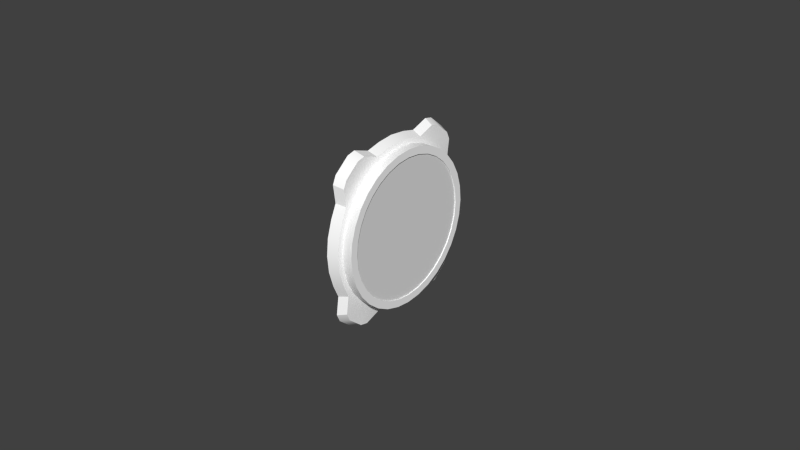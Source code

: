 # Source: turn.blend  (saved by Blender 2.67.0; exported with 4.5.12 LTS)
import bpy
from mathutils import Matrix  # noqa: F401  (used for matrix-valued properties, if any)

bpy.ops.wm.read_factory_settings(use_empty=True)
scene = bpy.context.scene
scene.name = 'Scene'

# ---- collections
col_collection_1 = bpy.data.collections.new('Collection 1'); scene.collection.children.link(col_collection_1)
col_collection_2 = bpy.data.collections.new('Collection 2'); scene.collection.children.link(col_collection_2)

# ---- materials (node trees are filled in below, after node groups)
mat_defaultwhite = bpy.data.materials.new('DefaultWhite')
mat_defaultwhite.alpha_threshold = 0.0
mat_defaultwhite.use_transparent_shadow = False
mat_defaultwhite.diffuse_color = (1.0, 1.0, 1.0, 1.0)
mat_defaultwhite.specular_color = (0.5, 0.5, 0.5)
mat_defaultwhite.roughness = 0.5
mat_defaultwhite.line_color = (0.0, 0.0, 0.0, 1.0)
mat_transparent = bpy.data.materials.new('Transparent')
mat_transparent.alpha_threshold = 0.0
mat_transparent.use_transparent_shadow = False
mat_transparent.roughness = 0.5
mat_transparent.line_color = (0.0, 0.0, 0.0, 0.15)

# ---- node groups
ng_auto_smooth = bpy.data.node_groups.new('Auto Smooth', 'GeometryNodeTree')
_s = ng_auto_smooth.interface.new_socket(name='Geometry', in_out='OUTPUT', socket_type='NodeSocketGeometry')
_s = ng_auto_smooth.interface.new_socket(name='Geometry', in_out='INPUT', socket_type='NodeSocketGeometry')
_s = ng_auto_smooth.interface.new_socket(name='Angle', in_out='INPUT', socket_type='NodeSocketFloat')
_s.subtype = 'ANGLE'
_s.min_value = 0.0
_s.max_value = 3.142
ng_auto_smooth.is_modifier = True
_N = ng_auto_smooth.nodes; _L = ng_auto_smooth.links
n0 = _N.new('NodeGroupOutput'); n0.name = 'Group Output'; n0.location = (480, -100)
n1 = _N.new('NodeGroupInput'); n1.name = 'Group Input'; n1.location = (-420, -300)
n2 = _N.new('NodeGroupInput'); n2.name = 'Group Input.001'; n2.location = (-60, -100)
n3 = _N.new('GeometryNodeSetShadeSmooth'); n3.name = 'Set Shade Smooth'; n3.location = (120, -100)
n3.domain = 'EDGE'
n4 = _N.new('GeometryNodeSetShadeSmooth'); n4.name = 'Set Shade Smooth.001'; n4.location = (300, -100)
n5 = _N.new('GeometryNodeInputMeshEdgeAngle'); n5.name = 'Edge Angle'; n5.location = (-420, -220)
n6 = _N.new('GeometryNodeInputEdgeSmooth'); n6.name = 'Is Edge Smooth'; n6.location = (-60, -160)
n7 = _N.new('GeometryNodeInputShadeSmooth'); n7.name = 'Is Face Smooth'; n7.location = (-240, -340)
n8 = _N.new('FunctionNodeBooleanMath'); n8.name = 'Boolean Math'; n8.location = (-60, -220)
n9 = _N.new('FunctionNodeCompare'); n9.name = 'Compare'; n9.location = (-240, -180)
n9.operation = 'LESS_EQUAL'
_L.new(n5.outputs[0], n9.inputs[0])
_L.new(n4.outputs[0], n0.inputs[0])
_L.new(n1.outputs[1], n9.inputs[1])
_L.new(n9.outputs[0], n8.inputs[0])
_L.new(n7.outputs[0], n8.inputs[1])
_L.new(n2.outputs[0], n3.inputs[0])
_L.new(n6.outputs[0], n3.inputs[1])
_L.new(n3.outputs[0], n4.inputs[0])
_L.new(n8.outputs[0], n3.inputs[2])
n0.is_active_output = True

# ---- material node trees

# ---- world
world_world = bpy.data.worlds.new('World'); scene.world = world_world
world_world.color = (0.05088, 0.05088, 0.05088)
world_world.use_sun_shadow = False
world_world.sun_shadow_jitter_overblur = 0.0
world_world.cycles.sampling_method = 'MANUAL'
world_world.cycles.sample_map_resolution = 256

# ---- meshes
me_slipball = bpy.data.meshes.new('slipball')
me_slipball.from_pydata([(0.001781, 0.0, 0.0), (0.001712, 0.000392, -0.000679), (0.001712, 0.000679, -0.000392), (0.001712, 0.000784, 0.0), (0.001712, 0.000679, 0.000392), (0.001712, 0.000392, 0.000679), (0.001712, 0.0, 0.000784), (0.001712, -0.000392, 0.000679), (0.001712, -0.000679, 0.000392), (0.001712, -0.000784, 0.0), (0.001712, -0.000679, -0.000392), (0.001712, -0.000392, -0.000679), (0.001712, 0.0, -0.000784), (0.001509, 0.000758, -0.001312), (0.001509, 0.001312, -0.000758), (0.001509, 0.001516, 0.0), (0.001509, 0.001312, 0.000758), (0.001509, 0.000758, 0.001312), (0.001509, 0.0, 0.001516), (0.001509, -0.000758, 0.001312), (0.001509, -0.001312, 0.000758), (0.001509, -0.001516, 0.0), (0.001509, -0.001312, -0.000758), (0.001509, -0.000758, -0.001312), (0.001509, 0.0, -0.001516), (0.001186, 0.001072, -0.001856), (0.001186, 0.001856, -0.001072), (0.001186, 0.002143, 0.0), (0.001186, 0.001856, 0.001072), (0.001186, 0.001072, 0.001856), (0.001186, 0.0, 0.002143), (0.001186, -0.001072, 0.001856), (0.001186, -0.001856, 0.001072), (0.001186, -0.002143, 0.0), (0.001186, -0.001856, -0.001072), (0.001186, -0.001072, -0.001856), (0.001186, 0.0, -0.002143), (0.000765, 0.001312, -0.002273), (0.000765, 0.002273, -0.001312), (0.000765, 0.002625, 0.0), (0.000765, 0.002273, 0.001312), (0.000765, 0.001312, 0.002273), (0.000765, 0.0, 0.002625), (0.000765, -0.001312, 0.002273), (0.000765, -0.002273, 0.001312), (0.000765, -0.002625, 0.0), (0.000765, -0.002273, -0.001312), (0.000765, -0.001312, -0.002273), (0.000765, 0.0, -0.002625), (0.000275, 0.001464, -0.002535), (0.000275, 0.002535, -0.001464), (0.000275, 0.002928, 0.0), (0.000275, 0.002535, 0.001464), (0.000275, 0.001464, 0.002535), (0.000275, 0.0, 0.002928), (0.000275, -0.001464, 0.002535), (0.000275, -0.002535, 0.001464), (0.000275, -0.002928, 0.0), (0.000275, -0.002535, -0.001464), (0.000275, -0.001464, -0.002535), (0.000275, 0.0, -0.002928), (-0.000251, 0.001516, -0.002625), (-0.000251, 0.002625, -0.001516), (-0.000251, 0.003031, 0.0), (-0.000251, 0.002625, 0.001516), (-0.000251, 0.001516, 0.002625), (-0.000251, 0.0, 0.003031), (-0.000251, -0.001516, 0.002625), (-0.000251, -0.002625, 0.001516), (-0.000251, -0.003031, 0.0), (-0.000251, -0.002625, -0.001516), (-0.000251, -0.001516, -0.002625), (-0.000251, 0.0, -0.003031), (-0.000776, 0.001464, -0.002535), (-0.000776, 0.002535, -0.001464), (-0.000776, 0.002928, 0.0), (-0.000776, 0.002535, 0.001464), (-0.000776, 0.001464, 0.002535), (-0.000776, 0.0, 0.002928), (-0.000776, -0.001464, 0.002535), (-0.000776, -0.002535, 0.001464), (-0.000776, -0.002928, 0.0), (-0.000776, -0.002535, -0.001464), (-0.000776, -0.001464, -0.002535), (-0.000776, 0.0, -0.002928)], [], [(0, 12, 1), (0, 1, 2), (0, 2, 3), (0, 3, 4), (0, 4, 5), (0, 5, 6), (0, 6, 7), (0, 7, 8), (0, 8, 9), (0, 9, 10), (0, 10, 11), (0, 11, 12), (13, 1, 12, 24), (14, 2, 1, 13), (15, 3, 2, 14), (16, 4, 3, 15), (17, 5, 4, 16), (18, 6, 5, 17), (19, 7, 6, 18), (20, 8, 7, 19), (21, 9, 8, 20), (22, 10, 9, 21), (23, 11, 10, 22), (24, 12, 11, 23), (25, 13, 24, 36), (26, 14, 13, 25), (27, 15, 14, 26), (28, 16, 15, 27), (29, 17, 16, 28), (30, 18, 17, 29), (31, 19, 18, 30), (32, 20, 19, 31), (33, 21, 20, 32), (34, 22, 21, 33), (35, 23, 22, 34), (36, 24, 23, 35), (37, 25, 36, 48), (38, 26, 25, 37), (39, 27, 26, 38), (40, 28, 27, 39), (41, 29, 28, 40), (42, 30, 29, 41), (43, 31, 30, 42), (44, 32, 31, 43), (45, 33, 32, 44), (46, 34, 33, 45), (47, 35, 34, 46), (48, 36, 35, 47), (49, 37, 48, 60), (50, 38, 37, 49), (51, 39, 38, 50), (52, 40, 39, 51), (53, 41, 40, 52), (54, 42, 41, 53), (55, 43, 42, 54), (56, 44, 43, 55), (57, 45, 44, 56), (58, 46, 45, 57), (59, 47, 46, 58), (60, 48, 47, 59), (61, 49, 60, 72), (62, 50, 49, 61), (63, 51, 50, 62), (64, 52, 51, 63), (65, 53, 52, 64), (66, 54, 53, 65), (67, 55, 54, 66), (68, 56, 55, 67), (69, 57, 56, 68), (70, 58, 57, 69), (71, 59, 58, 70), (72, 60, 59, 71), (73, 61, 72, 84), (74, 62, 61, 73), (75, 63, 62, 74), (76, 64, 63, 75), (77, 65, 64, 76), (78, 66, 65, 77), (79, 67, 66, 78), (80, 68, 67, 79), (81, 69, 68, 80), (82, 70, 69, 81), (83, 71, 70, 82), (84, 72, 71, 83)])
me_slipball.polygons.foreach_set('use_smooth', [True] * 84)
_uv = me_slipball.uv_layers.new(name='UVMap')
_uv.uv.foreach_set('vector', [0.7793, 0.6467, 0.7793, 0.6423, 0.7804, 0.6429, 0.7793, 0.6467, 0.7804, 0.6429, 0.7812, 0.6445, 0.7793, 0.6467, 0.7812, 0.6445, 0.7815, 0.6467, 0.7793, 0.6467, 0.7815, 0.6467, 0.7812, 0.649, 0.7793, 0.6467, 0.7812, 0.649, 0.7804, 0.6506, 0.7793, 0.6467, 0.7804, 0.6506, 0.7793, 0.6512, 0.7793, 0.6467, 0.7793, 0.6512, 0.7782, 0.6506, 0.7793, 0.6467, 0.7782, 0.6506, 0.7774, 0.649, 0.7793, 0.6467, 0.7774, 0.649, 0.7771, 0.6467, 0.7793, 0.6467, 0.7771, 0.6467, 0.7774, 0.6445, 0.7793, 0.6467, 0.7774, 0.6445, 0.7782, 0.6429, 0.7793, 0.6467, 0.7782, 0.6429, 0.7793, 0.6423, 0.7814, 0.6393, 0.7804, 0.6429, 0.7793, 0.6423, 0.7793, 0.6381, 0.783, 0.6424, 0.7812, 0.6445, 0.7804, 0.6429, 0.7814, 0.6393, 0.7836, 0.6467, 0.7815, 0.6467, 0.7812, 0.6445, 0.783, 0.6424, 0.783, 0.6511, 0.7812, 0.649, 0.7815, 0.6467, 0.7836, 0.6467, 0.7814, 0.6542, 0.7804, 0.6506, 0.7812, 0.649, 0.783, 0.6511, 0.7793, 0.6554, 0.7793, 0.6512, 0.7804, 0.6506, 0.7814, 0.6542, 0.7771, 0.6542, 0.7782, 0.6506, 0.7793, 0.6512, 0.7793, 0.6554, 0.7756, 0.6511, 0.7774, 0.649, 0.7782, 0.6506, 0.7771, 0.6542, 0.775, 0.6467, 0.7771, 0.6467, 0.7774, 0.649, 0.7756, 0.6511, 0.7756, 0.6424, 0.7774, 0.6445, 0.7771, 0.6467, 0.775, 0.6467, 0.7771, 0.6393, 0.7782, 0.6429, 0.7774, 0.6445, 0.7756, 0.6424, 0.7793, 0.6381, 0.7793, 0.6423, 0.7782, 0.6429, 0.7771, 0.6393, 0.7823, 0.6362, 0.7814, 0.6393, 0.7793, 0.6381, 0.7793, 0.6346, 0.7846, 0.6407, 0.783, 0.6424, 0.7814, 0.6393, 0.7823, 0.6362, 0.7854, 0.6467, 0.7836, 0.6467, 0.783, 0.6424, 0.7846, 0.6407, 0.7846, 0.6528, 0.783, 0.6511, 0.7836, 0.6467, 0.7854, 0.6467, 0.7823, 0.6573, 0.7814, 0.6542, 0.783, 0.6511, 0.7846, 0.6528, 0.7793, 0.6589, 0.7793, 0.6554, 0.7814, 0.6542, 0.7823, 0.6573, 0.7763, 0.6573, 0.7771, 0.6542, 0.7793, 0.6554, 0.7793, 0.6589, 0.774, 0.6528, 0.7756, 0.6511, 0.7771, 0.6542, 0.7763, 0.6573, 0.7732, 0.6467, 0.775, 0.6467, 0.7756, 0.6511, 0.774, 0.6528, 0.774, 0.6407, 0.7756, 0.6424, 0.775, 0.6467, 0.7732, 0.6467, 0.7763, 0.6362, 0.7771, 0.6393, 0.7756, 0.6424, 0.774, 0.6407, 0.7793, 0.6346, 0.7793, 0.6381, 0.7771, 0.6393, 0.7763, 0.6362, 0.783, 0.6338, 0.7823, 0.6362, 0.7793, 0.6346, 0.7793, 0.6318, 0.7858, 0.6393, 0.7846, 0.6407, 0.7823, 0.6362, 0.783, 0.6338, 0.7868, 0.6467, 0.7854, 0.6467, 0.7846, 0.6407, 0.7858, 0.6393, 0.7858, 0.6542, 0.7846, 0.6528, 0.7854, 0.6467, 0.7868, 0.6467, 0.783, 0.6597, 0.7823, 0.6573, 0.7846, 0.6528, 0.7858, 0.6542, 0.7793, 0.6617, 0.7793, 0.6589, 0.7823, 0.6573, 0.783, 0.6597, 0.7756, 0.6597, 0.7763, 0.6573, 0.7793, 0.6589, 0.7793, 0.6617, 0.7728, 0.6542, 0.774, 0.6528, 0.7763, 0.6573, 0.7756, 0.6597, 0.7718, 0.6467, 0.7732, 0.6467, 0.774, 0.6528, 0.7728, 0.6542, 0.7728, 0.6393, 0.774, 0.6407, 0.7732, 0.6467, 0.7718, 0.6467, 0.7756, 0.6338, 0.7763, 0.6362, 0.774, 0.6407, 0.7728, 0.6393, 0.7793, 0.6318, 0.7793, 0.6346, 0.7763, 0.6362, 0.7756, 0.6338, 0.7835, 0.6323, 0.783, 0.6338, 0.7793, 0.6318, 0.7793, 0.6301, 0.7865, 0.6384, 0.7858, 0.6393, 0.783, 0.6338, 0.7835, 0.6323, 0.7876, 0.6467, 0.7868, 0.6467, 0.7858, 0.6393, 0.7865, 0.6384, 0.7865, 0.6551, 0.7858, 0.6542, 0.7868, 0.6467, 0.7876, 0.6467, 0.7835, 0.6612, 0.783, 0.6597, 0.7858, 0.6542, 0.7865, 0.6551, 0.7793, 0.6634, 0.7793, 0.6617, 0.783, 0.6597, 0.7835, 0.6612, 0.7751, 0.6612, 0.7756, 0.6597, 0.7793, 0.6617, 0.7793, 0.6634, 0.7721, 0.6551, 0.7728, 0.6542, 0.7756, 0.6597, 0.7751, 0.6612, 0.771, 0.6467, 0.7718, 0.6467, 0.7728, 0.6542, 0.7721, 0.6551, 0.7721, 0.6384, 0.7728, 0.6393, 0.7718, 0.6467, 0.771, 0.6467, 0.7751, 0.6323, 0.7756, 0.6338, 0.7728, 0.6393, 0.7721, 0.6384, 0.7793, 0.6301, 0.7793, 0.6318, 0.7756, 0.6338, 0.7751, 0.6323, 0.7836, 0.6318, 0.7835, 0.6323, 0.7793, 0.6301, 0.7793, 0.6295, 0.7868, 0.6381, 0.7865, 0.6384, 0.7835, 0.6323, 0.7836, 0.6318, 0.7879, 0.6467, 0.7876, 0.6467, 0.7865, 0.6384, 0.7868, 0.6381, 0.7868, 0.6554, 0.7865, 0.6551, 0.7876, 0.6467, 0.7879, 0.6467, 0.7836, 0.6617, 0.7835, 0.6612, 0.7865, 0.6551, 0.7868, 0.6554, 0.7793, 0.664, 0.7793, 0.6634, 0.7835, 0.6612, 0.7836, 0.6617, 0.775, 0.6617, 0.7751, 0.6612, 0.7793, 0.6634, 0.7793, 0.664, 0.7718, 0.6554, 0.7721, 0.6551, 0.7751, 0.6612, 0.775, 0.6617, 0.7707, 0.6467, 0.771, 0.6467, 0.7721, 0.6551, 0.7718, 0.6554, 0.7718, 0.6381, 0.7721, 0.6384, 0.771, 0.6467, 0.7707, 0.6467, 0.775, 0.6318, 0.7751, 0.6323, 0.7721, 0.6384, 0.7718, 0.6381, 0.7793, 0.6295, 0.7793, 0.6301, 0.7751, 0.6323, 0.775, 0.6318, 0.7835, 0.6323, 0.7836, 0.6318, 0.7793, 0.6295, 0.7793, 0.6301, 0.7865, 0.6384, 0.7868, 0.6381, 0.7836, 0.6318, 0.7835, 0.6323, 0.7876, 0.6467, 0.7879, 0.6467, 0.7868, 0.6381, 0.7865, 0.6384, 0.7865, 0.6551, 0.7868, 0.6554, 0.7879, 0.6467, 0.7876, 0.6467, 0.7835, 0.6612, 0.7836, 0.6617, 0.7868, 0.6554, 0.7865, 0.6551, 0.7793, 0.6634, 0.7793, 0.664, 0.7836, 0.6617, 0.7835, 0.6612, 0.7751, 0.6612, 0.775, 0.6617, 0.7793, 0.664, 0.7793, 0.6634, 0.7721, 0.6551, 0.7718, 0.6554, 0.775, 0.6617, 0.7751, 0.6612, 0.771, 0.6467, 0.7707, 0.6467, 0.7718, 0.6554, 0.7721, 0.6551, 0.7721, 0.6384, 0.7718, 0.6381, 0.7707, 0.6467, 0.771, 0.6467, 0.7751, 0.6323, 0.775, 0.6318, 0.7718, 0.6381, 0.7721, 0.6384, 0.7793, 0.6301, 0.7793, 0.6295, 0.775, 0.6318, 0.7751, 0.6323])
me_slipball.materials.append(mat_defaultwhite)
me_slipball.use_remesh_preserve_volume = False
me_slipball.use_remesh_preserve_attributes = False
me_slipball.use_mirror_vertex_groups = False
me_slipball.update()
me_needle = bpy.data.meshes.new('needle')
me_needle.from_pydata([(0.003306, -0.002362, 0.01659), (0.003306, 0.002356, 0.01659), (0.003306, -0.000876, 0.01439), (0.003306, 0.00087, 0.01439), (0.003306, 0.0, -0.03841), (0.003306, 0.001938, -0.03818), (0.003306, 0.002427, -0.03683), (0.003306, 0.001419, -0.03565), (0.003306, 0.000924, -0.03192), (0.003306, -0.000923, -0.03192), (0.003306, -0.001419, -0.03565), (0.003306, -0.002425, -0.03683), (0.003306, -0.001937, -0.03818), (0.003306, -0.002362, 0.02207), (0.003306, 0.002356, 0.02207), (0.002484, -0.002362, 0.01659), (0.002484, 0.002356, 0.01659), (0.002484, -0.000876, 0.01439), (0.002484, 0.00087, 0.01439), (0.002484, 0.0, -0.03841), (0.002484, 0.001938, -0.03818), (0.002484, 0.002427, -0.03683), (0.002484, 0.001419, -0.03565), (0.002484, 0.000924, -0.03192), (0.002484, -0.000923, -0.03192), (0.002484, -0.001419, -0.03565), (0.002484, -0.002425, -0.03683), (0.002484, -0.001937, -0.03818), (0.002484, -0.002362, 0.02207), (0.002484, 0.002356, 0.02207)], [], [(1, 0, 2, 3), (9, 8, 3, 2), (4, 5, 6), (4, 6, 7), (4, 7, 8), (4, 8, 9), (4, 9, 10), (4, 10, 11), (4, 11, 12), (0, 1, 14, 13), (8, 23, 18, 3), (0, 15, 17, 2), (10, 25, 26, 11), (6, 21, 22, 7), (11, 26, 27, 12), (9, 24, 25, 10), (13, 28, 15, 0), (12, 27, 19, 4), (5, 20, 21, 6), (14, 29, 28, 13), (2, 17, 24, 9), (3, 18, 16, 1), (1, 16, 29, 14), (4, 19, 20, 5), (7, 22, 23, 8)])
_uv = me_needle.uv_layers.new(name='UVMap')
_uv.uv.foreach_set('vector', [0.5829, 0.1866, 0.5518, 0.1866, 0.5616, 0.1594, 0.5731, 0.1594, 0.5793, 0.2106, 0.5532, 0.2106, 0.5532, 0.1218, 0.5793, 0.1218, 0.5793, 0.2106, 0.5532, 0.2106, 0.5532, 0.1218, 0.5793, 0.2106, 0.5532, 0.2106, 0.5532, 0.1218, 0.5793, 0.2106, 0.5532, 0.2106, 0.5532, 0.1218, 0.5793, 0.2106, 0.5532, 0.2106, 0.5532, 0.1218, 0.5793, 0.2106, 0.5532, 0.2106, 0.5532, 0.1218, 0.5793, 0.2106, 0.5532, 0.2106, 0.5532, 0.1218, 0.5793, 0.2106, 0.5532, 0.2106, 0.5532, 0.1218, 0.4395, 0.8989, 0.4888, 0.8989, 0.4888, 0.9766, 0.4395, 0.9766, 0.5532, 0.2106, 0.5532, 0.2106, 0.5532, 0.1218, 0.5532, 0.1218, 0.5518, 0.1866, 0.5518, 0.1866, 0.5616, 0.1594, 0.5616, 0.1594, 0.5532, 0.2106, 0.5532, 0.2106, 0.5532, 0.1218, 0.5532, 0.1218, 0.5532, 0.2106, 0.5532, 0.2106, 0.5532, 0.1218, 0.5532, 0.1218, 0.5532, 0.2106, 0.5532, 0.2106, 0.5532, 0.1218, 0.5532, 0.1218, 0.5532, 0.2106, 0.5532, 0.2106, 0.5532, 0.1218, 0.5532, 0.1218, 0.4395, 0.9766, 0.4395, 0.9766, 0.4395, 0.8989, 0.4395, 0.8989, 0.5532, 0.1218, 0.5532, 0.1218, 0.5793, 0.2106, 0.5793, 0.2106, 0.5532, 0.2106, 0.5532, 0.2106, 0.5532, 0.1218, 0.5532, 0.1218, 0.4888, 0.9766, 0.4888, 0.9766, 0.4395, 0.9766, 0.4395, 0.9766, 0.5793, 0.1218, 0.5793, 0.1218, 0.5793, 0.2106, 0.5793, 0.2106, 0.5731, 0.1594, 0.5731, 0.1594, 0.5829, 0.1866, 0.5829, 0.1866, 0.4888, 0.8989, 0.4888, 0.8989, 0.4888, 0.9766, 0.4888, 0.9766, 0.5793, 0.2106, 0.5793, 0.2106, 0.5532, 0.2106, 0.5532, 0.2106, 0.5532, 0.2106, 0.5532, 0.2106, 0.5532, 0.1218, 0.5532, 0.1218])
me_needle.materials.append(mat_defaultwhite)
me_needle.use_remesh_preserve_volume = False
me_needle.use_remesh_preserve_attributes = False
me_needle.use_mirror_vertex_groups = False
me_needle.update()
me_fond = bpy.data.meshes.new('fond')
me_fond.from_pydata([(0.03908, 0.04323, 0.0), (0.03348, 0.04323, 0.0), (0.03908, 0.0424, 0.008434), (0.03348, 0.0424, 0.008434), (0.03908, 0.03994, 0.01654), (0.03348, 0.03994, 0.01654), (0.03908, 0.03594, 0.02402), (0.03348, 0.03594, 0.02402), (0.03908, 0.03057, 0.03057), (0.03348, 0.03057, 0.03057), (0.03908, 0.02402, 0.03594), (0.03348, 0.02402, 0.03594), (0.03908, 0.01654, 0.03994), (0.03348, 0.01654, 0.03994), (0.03908, 0.008434, 0.0424), (0.03348, 0.008434, 0.0424), (0.03908, 0.0, 0.04323), (0.03348, 0.0, 0.04323), (0.03908, -0.008434, 0.0424), (0.03348, -0.008434, 0.0424), (0.03908, -0.01654, 0.03994), (0.03348, -0.01654, 0.03994), (0.03908, -0.02402, 0.03594), (0.03348, -0.02402, 0.03594), (0.03908, -0.03057, 0.03057), (0.03348, -0.03057, 0.03057), (0.03908, -0.03594, 0.02402), (0.03348, -0.03594, 0.02402), (0.03908, -0.03994, 0.01654), (0.03348, -0.03994, 0.01654), (0.03908, -0.0424, 0.008434), (0.03348, -0.0424, 0.008434), (0.03908, -0.04323, 0.0), (0.03348, -0.04323, 0.0), (0.03908, -0.0424, -0.008434), (0.03348, -0.0424, -0.008434), (0.03908, -0.03994, -0.01654), (0.03348, -0.03994, -0.01654), (0.03908, -0.03594, -0.02402), (0.03348, -0.03594, -0.02402), (0.03908, -0.03057, -0.03057), (0.03348, -0.03057, -0.03057), (0.03908, -0.02402, -0.03594), (0.03348, -0.02402, -0.03594), (0.03908, -0.01654, -0.03994), (0.03348, -0.01654, -0.03994), (0.03908, -0.008434, -0.0424), (0.03348, -0.008434, -0.0424), (0.03908, 0.0, -0.04323), (0.03348, 0.0, -0.04323), (0.03908, 0.008434, -0.0424), (0.03348, 0.008434, -0.0424), (0.03908, 0.01654, -0.03994), (0.03348, 0.01654, -0.03994), (0.03908, 0.02402, -0.03594), (0.03348, 0.02402, -0.03594), (0.03908, 0.03057, -0.03057), (0.03348, 0.03057, -0.03057), (0.03908, 0.03594, -0.02402), (0.03348, 0.03594, -0.02402), (0.03908, 0.03994, -0.01654), (0.03348, 0.03994, -0.01654), (0.03908, 0.0424, -0.008434), (0.03348, 0.0424, -0.008434), (0.03277, 0.04576, 0.0), (0.03277, 0.04488, 0.008928), (0.03277, 0.04228, 0.01751), (0.03277, 0.03908, 0.02458), (0.03277, 0.03236, 0.03236), (0.03277, 0.02542, 0.03805), (0.03277, 0.01649, 0.04312), (0.03277, 0.008928, 0.04488), (0.03277, 0.0, 0.04576), (0.03277, -0.008928, 0.04488), (0.03277, -0.01649, 0.04312), (0.03277, -0.02542, 0.03805), (0.03277, -0.03236, 0.03236), (0.03277, -0.03908, 0.02458), (0.03277, -0.04228, 0.01751), (0.03277, -0.04488, 0.008928), (0.03277, -0.04576, 0.0), (0.03277, -0.04488, -0.008928), (0.03277, -0.04228, -0.01751), (0.03277, -0.03908, -0.02458), (0.03277, -0.03236, -0.03236), (0.03277, -0.02542, -0.03805), (0.03277, -0.01649, -0.04312), (0.03277, -0.008928, -0.04488), (0.03277, 0.0, -0.04576), (0.03277, 0.008928, -0.04488), (0.03277, 0.01649, -0.04312), (0.03277, 0.02542, -0.03805), (0.03277, 0.03236, -0.03236), (0.03277, 0.03908, -0.02458), (0.03277, 0.04228, -0.01751), (0.03277, 0.04488, -0.008928), (0.03277, 0.04041, 0.03429), (0.03277, 0.03853, 0.03853), (0.03277, 0.03027, 0.0453), (0.03277, 0.02574, 0.04633), (0.03277, -0.02574, 0.04633), (0.03277, -0.03027, 0.0453), (0.03277, -0.03853, 0.03853), (0.03277, -0.04041, 0.03429), (0.03277, -0.04041, -0.03429), (0.03277, -0.03853, -0.03853), (0.03277, -0.03027, -0.0453), (0.03277, -0.02574, -0.04633), (0.03277, 0.02574, -0.04633), (0.03277, 0.03027, -0.0453), (0.03277, 0.03853, -0.03853), (0.03277, 0.04041, -0.03429), (0.02757, 0.04784, 0.0), (0.02757, 0.04692, 0.009334), (0.02757, 0.0442, 0.01831), (0.02757, 0.04085, 0.0257), (0.02757, 0.01723, 0.04508), (0.02757, 0.009334, 0.04692), (0.02757, 0.0, 0.04784), (0.02757, -0.009334, 0.04692), (0.02757, -0.01723, 0.04508), (0.02757, -0.04085, 0.0257), (0.02757, -0.0442, 0.01831), (0.02757, -0.04692, 0.009334), (0.02757, -0.04784, 0.0), (0.02757, -0.04692, -0.009334), (0.02757, -0.0442, -0.01831), (0.02757, -0.04085, -0.0257), (0.02757, -0.01723, -0.04508), (0.02757, -0.009334, -0.04692), (0.02757, 0.0, -0.04784), (0.02757, 0.009334, -0.04692), (0.02757, 0.01723, -0.04508), (0.02757, 0.04085, -0.0257), (0.02757, 0.0442, -0.01831), (0.02757, 0.04692, -0.009333), (0.02757, 0.04225, 0.03584), (0.02757, 0.04028, 0.04028), (0.02757, 0.03165, 0.04736), (0.02757, 0.02691, 0.04843), (0.02757, -0.02691, 0.04843), (0.02757, -0.03165, 0.04736), (0.02757, -0.04028, 0.04028), (0.02757, -0.04225, 0.03584), (0.02757, -0.04225, -0.03584), (0.02757, -0.04028, -0.04028), (0.02757, -0.03165, -0.04736), (0.02757, -0.02691, -0.04843), (0.02757, 0.02691, -0.04843), (0.02757, 0.03165, -0.04736), (0.02757, 0.04028, -0.04028), (0.02757, 0.04225, -0.03584), (0.03908, 0.03898, 0.0), (0.03908, 0.03824, 0.007605), (0.03908, 0.03602, 0.01492), (0.03908, 0.03241, 0.02166), (0.03908, 0.02757, 0.02757), (0.03908, 0.02166, 0.03241), (0.03908, 0.01492, 0.03602), (0.03908, 0.007605, 0.03824), (0.03908, 0.0, 0.03898), (0.03908, -0.007605, 0.03824), (0.03908, -0.01492, 0.03602), (0.03908, -0.02166, 0.03241), (0.03908, -0.02757, 0.02757), (0.03908, -0.03241, 0.02166), (0.03908, -0.03602, 0.01492), (0.03908, -0.03824, 0.007605), (0.03908, -0.03898, 0.0), (0.03908, -0.03824, -0.007605), (0.03908, -0.03602, -0.01492), (0.03908, -0.03241, -0.02166), (0.03908, -0.02757, -0.02757), (0.03908, -0.02166, -0.03241), (0.03908, -0.01492, -0.03602), (0.03908, -0.007605, -0.03824), (0.03908, 0.0, -0.03898), (0.03908, 0.007605, -0.03824), (0.03908, 0.01492, -0.03602), (0.03908, 0.02166, -0.03241), (0.03908, 0.02757, -0.02757), (0.03908, 0.03241, -0.02166), (0.03908, 0.03602, -0.01492), (0.03908, 0.03824, -0.007605), (0.0278, 0.03898, 0.0), (0.0278, 0.03824, 0.007605), (0.0278, 0.03602, 0.01492), (0.0278, 0.03241, 0.02166), (0.0278, 0.02757, 0.02757), (0.0278, 0.02166, 0.03241), (0.0278, 0.01492, 0.03602), (0.0278, 0.007605, 0.03824), (0.0278, 0.0, 0.03898), (0.0278, -0.007605, 0.03824), (0.0278, -0.01492, 0.03602), (0.0278, -0.02166, 0.03241), (0.0278, -0.02757, 0.02757), (0.0278, -0.03241, 0.02166), (0.0278, -0.03602, 0.01492), (0.0278, -0.03824, 0.007605), (0.0278, -0.03898, 0.0), (0.0278, -0.03824, -0.007605), (0.0278, -0.03602, -0.01492), (0.0278, -0.03241, -0.02166), (0.0278, -0.02757, -0.02757), (0.0278, -0.02166, -0.03241), (0.0278, -0.01492, -0.03602), (0.0278, -0.007605, -0.03824), (0.0278, 0.0, -0.03898), (0.0278, 0.007605, -0.03824), (0.0278, 0.01492, -0.03602), (0.0278, 0.02166, -0.03241), (0.0278, 0.02757, -0.02757), (0.0278, 0.03241, -0.02166), (0.0278, 0.03602, -0.01492), (0.0278, 0.03824, -0.007605)], [], [(0, 1, 3, 2), (2, 3, 5, 4), (4, 5, 7, 6), (6, 7, 9, 8), (8, 9, 11, 10), (10, 11, 13, 12), (12, 13, 15, 14), (14, 15, 17, 16), (16, 17, 19, 18), (18, 19, 21, 20), (20, 21, 23, 22), (22, 23, 25, 24), (24, 25, 27, 26), (26, 27, 29, 28), (28, 29, 31, 30), (30, 31, 33, 32), (32, 33, 35, 34), (34, 35, 37, 36), (36, 37, 39, 38), (38, 39, 41, 40), (40, 41, 43, 42), (42, 43, 45, 44), (44, 45, 47, 46), (46, 47, 49, 48), (48, 49, 51, 50), (50, 51, 53, 52), (52, 53, 55, 54), (54, 55, 57, 56), (56, 57, 59, 58), (58, 59, 61, 60), (47, 45, 86, 87), (62, 63, 1, 0), (60, 61, 63, 62), (46, 48, 176, 175), (3, 1, 64, 65), (23, 21, 74, 75), (61, 59, 93, 94), (37, 35, 81, 82), (13, 11, 69, 70), (51, 49, 88, 89), (27, 25, 76, 77), (1, 63, 95, 64), (41, 39, 83, 84), (17, 15, 71, 72), (55, 53, 90, 91), (31, 29, 78, 79), (7, 5, 66, 67), (45, 43, 85, 86), (21, 19, 73, 74), (59, 57, 92, 93), (35, 33, 80, 81), (11, 9, 68, 69), (49, 47, 87, 88), (25, 23, 75, 76), (63, 61, 94, 95), (39, 37, 82, 83), (15, 13, 70, 71), (53, 51, 89, 90), (29, 27, 77, 78), (5, 3, 65, 66), (43, 41, 84, 85), (19, 17, 72, 73), (57, 55, 91, 92), (33, 31, 79, 80), (9, 7, 67, 68), (92, 91, 109, 110), (86, 85, 106, 107), (68, 67, 96, 97), (93, 92, 110, 111), (75, 74, 100, 101), (69, 68, 97, 98), (76, 75, 101, 102), (70, 69, 98, 99), (77, 76, 102, 103), (84, 83, 104, 105), (91, 90, 108, 109), (85, 84, 105, 106), (139, 116, 70, 99), (103, 102, 142, 143), (80, 79, 123, 124), (110, 109, 149, 150), (67, 66, 114, 115), (147, 128, 86, 107), (90, 89, 131, 132), (72, 71, 117, 118), (99, 98, 138, 139), (95, 94, 134, 135), (127, 144, 104, 83), (106, 105, 145, 146), (82, 81, 125, 126), (129, 87, 86, 128), (74, 73, 119, 120), (102, 101, 141, 142), (79, 78, 122, 123), (132, 148, 108, 90), (109, 108, 148, 149), (66, 65, 113, 114), (89, 88, 130, 131), (71, 70, 116, 117), (120, 140, 100, 74), (98, 97, 137, 138), (94, 93, 133, 134), (143, 121, 77, 103), (105, 104, 144, 145), (81, 80, 124, 125), (111, 110, 150, 151), (115, 136, 96, 67), (73, 72, 118, 119), (101, 100, 140, 141), (64, 95, 135, 112), (78, 77, 121, 122), (107, 106, 146, 147), (83, 82, 126, 127), (65, 64, 112, 113), (88, 87, 129, 130), (151, 133, 93, 111), (97, 96, 136, 137), (160, 161, 193, 192), (22, 24, 164, 163), (60, 62, 183, 182), (36, 38, 171, 170), (12, 14, 159, 158), (50, 52, 178, 177), (26, 28, 166, 165), (2, 4, 154, 153), (40, 42, 173, 172), (16, 18, 161, 160), (54, 56, 180, 179), (30, 32, 168, 167), (6, 8, 156, 155), (44, 46, 175, 174), (0, 2, 153, 152), (20, 22, 163, 162), (58, 60, 182, 181), (34, 36, 170, 169), (10, 12, 158, 157), (48, 50, 177, 176), (24, 26, 165, 164), (62, 0, 152, 183), (38, 40, 172, 171), (14, 16, 160, 159), (52, 54, 179, 178), (28, 30, 167, 166), (4, 6, 155, 154), (42, 44, 174, 173), (18, 20, 162, 161), (56, 58, 181, 180), (32, 34, 169, 168), (8, 10, 157, 156), (155, 156, 188, 187), (181, 182, 214, 213), (176, 177, 209, 208), (171, 172, 204, 203), (166, 167, 199, 198), (161, 162, 194, 193), (156, 157, 189, 188), (182, 183, 215, 214), (177, 178, 210, 209), (172, 173, 205, 204), (167, 168, 200, 199), (162, 163, 195, 194), (157, 158, 190, 189), (152, 153, 185, 184), (183, 152, 184, 215), (178, 179, 211, 210), (173, 174, 206, 205), (168, 169, 201, 200), (163, 164, 196, 195), (158, 159, 191, 190), (153, 154, 186, 185), (179, 180, 212, 211), (174, 175, 207, 206), (169, 170, 202, 201), (164, 165, 197, 196), (159, 160, 192, 191), (154, 155, 187, 186), (180, 181, 213, 212), (175, 176, 208, 207), (170, 171, 203, 202), (165, 166, 198, 197)])
me_fond.polygons.foreach_set('use_smooth', [True] * 180)
_uv = me_fond.uv_layers.new(name='UVMap')
_uv.uv.foreach_set('vector', [0.9502, 0.5031, 0.9502, 0.5031, 0.9462, 0.5837, 0.9462, 0.5837, 0.9462, 0.5837, 0.9462, 0.5837, 0.9344, 0.6612, 0.9344, 0.6612, 0.9344, 0.6612, 0.9344, 0.6612, 0.9154, 0.7327, 0.9154, 0.7327, 0.9154, 0.7327, 0.9154, 0.7327, 0.8897, 0.7953, 0.8897, 0.7953, 0.8897, 0.7953, 0.8897, 0.7953, 0.8583, 0.8467, 0.8583, 0.8467, 0.8583, 0.8467, 0.8583, 0.8467, 0.8226, 0.8849, 0.8226, 0.8849, 0.8226, 0.8849, 0.8226, 0.8849, 0.7839, 0.9084, 0.7839, 0.9084, 0.7839, 0.9084, 0.7839, 0.9084, 0.7436, 0.9163, 0.7436, 0.9163, 0.7436, 0.9163, 0.7436, 0.9163, 0.7032, 0.9084, 0.7032, 0.9084, 0.7032, 0.9084, 0.7032, 0.9084, 0.6645, 0.8849, 0.6645, 0.8849, 0.6645, 0.8849, 0.6645, 0.8849, 0.6288, 0.8467, 0.6288, 0.8467, 0.6288, 0.8467, 0.6288, 0.8467, 0.5974, 0.7953, 0.5974, 0.7953, 0.5974, 0.7953, 0.5974, 0.7953, 0.5718, 0.7327, 0.5718, 0.7327, 0.5718, 0.7327, 0.5718, 0.7327, 0.5527, 0.6612, 0.5527, 0.6612, 0.5527, 0.6612, 0.5527, 0.6612, 0.5409, 0.5837, 0.5409, 0.5837, 0.5409, 0.5837, 0.5409, 0.5837, 0.5369, 0.5031, 0.5369, 0.5031, 0.5369, 0.5031, 0.5369, 0.5031, 0.5409, 0.4225, 0.5409, 0.4225, 0.5409, 0.4225, 0.5409, 0.4225, 0.5527, 0.3449, 0.5527, 0.3449, 0.5527, 0.3449, 0.5527, 0.3449, 0.5718, 0.2735, 0.5718, 0.2735, 0.5718, 0.2735, 0.5718, 0.2735, 0.5974, 0.2109, 0.5974, 0.2109, 0.5974, 0.2109, 0.5974, 0.2109, 0.6288, 0.1595, 0.6288, 0.1595, 0.6288, 0.1595, 0.6288, 0.1595, 0.6645, 0.1213, 0.6645, 0.1213, 0.6645, 0.1213, 0.6645, 0.1213, 0.7032, 0.09779, 0.7032, 0.09779, 0.7032, 0.09779, 0.7032, 0.09779, 0.7436, 0.08985, 0.7436, 0.08984, 0.7436, 0.08984, 0.7436, 0.08985, 0.7839, 0.09779, 0.7839, 0.09779, 0.7839, 0.09779, 0.7839, 0.09779, 0.8226, 0.1213, 0.8226, 0.1213, 0.8226, 0.1213, 0.8226, 0.1213, 0.8583, 0.1595, 0.8583, 0.1595, 0.8583, 0.1595, 0.8583, 0.1595, 0.8897, 0.2109, 0.8897, 0.2109, 0.8897, 0.2109, 0.8897, 0.2109, 0.9154, 0.2735, 0.9154, 0.2735, 0.9154, 0.2735, 0.9154, 0.2735, 0.9344, 0.3449, 0.9344, 0.3449, 0.7032, 0.09779, 0.6645, 0.1213, 0.6648, 0.09089, 0.7009, 0.07406, 0.9462, 0.4225, 0.9462, 0.4225, 0.9502, 0.5031, 0.9502, 0.5031, 0.9344, 0.3449, 0.9344, 0.3449, 0.9462, 0.4225, 0.9462, 0.4225, 0.7032, 0.09779, 0.7436, 0.08984, 0.7436, 0.1304, 0.7072, 0.1376, 0.9462, 0.5837, 0.9502, 0.5031, 0.9623, 0.5031, 0.9581, 0.5884, 0.6288, 0.8467, 0.6645, 0.8849, 0.6648, 0.9153, 0.622, 0.8668, 0.9344, 0.3449, 0.9154, 0.2735, 0.9303, 0.2681, 0.9456, 0.3357, 0.5527, 0.3449, 0.5409, 0.4225, 0.529, 0.4177, 0.5415, 0.3357, 0.8226, 0.8849, 0.8583, 0.8467, 0.8651, 0.8668, 0.8223, 0.9153, 0.7839, 0.09779, 0.7436, 0.08985, 0.7436, 0.06565, 0.7862, 0.07406, 0.5718, 0.7327, 0.5974, 0.7953, 0.5889, 0.8124, 0.5568, 0.7381, 0.9502, 0.5031, 0.9462, 0.4225, 0.9581, 0.4177, 0.9623, 0.5031, 0.5974, 0.2109, 0.5718, 0.2735, 0.5568, 0.2681, 0.5889, 0.1938, 0.7436, 0.9163, 0.7839, 0.9084, 0.7862, 0.9321, 0.7436, 0.9405, 0.8583, 0.1595, 0.8226, 0.1213, 0.8223, 0.09089, 0.8651, 0.1394, 0.5409, 0.5837, 0.5527, 0.6612, 0.5415, 0.6705, 0.529, 0.5884, 0.9154, 0.7327, 0.9344, 0.6612, 0.9456, 0.6705, 0.9303, 0.7381, 0.6645, 0.1213, 0.6288, 0.1595, 0.622, 0.1394, 0.6648, 0.09089, 0.6645, 0.8849, 0.7032, 0.9084, 0.7009, 0.9321, 0.6648, 0.9153, 0.9154, 0.2735, 0.8897, 0.2109, 0.8982, 0.1938, 0.9303, 0.2681, 0.5409, 0.4225, 0.5369, 0.5031, 0.5248, 0.5031, 0.529, 0.4177, 0.8583, 0.8467, 0.8897, 0.7953, 0.8982, 0.8124, 0.8651, 0.8668, 0.7436, 0.08985, 0.7032, 0.09779, 0.7009, 0.07406, 0.7436, 0.06565, 0.5974, 0.7953, 0.6288, 0.8467, 0.622, 0.8668, 0.5889, 0.8124, 0.9462, 0.4225, 0.9344, 0.3449, 0.9456, 0.3357, 0.9581, 0.4177, 0.5718, 0.2735, 0.5527, 0.3449, 0.5415, 0.3357, 0.5568, 0.2681, 0.7839, 0.9084, 0.8226, 0.8849, 0.8223, 0.9153, 0.7862, 0.9321, 0.8226, 0.1213, 0.7839, 0.09779, 0.7862, 0.07406, 0.8223, 0.09089, 0.5527, 0.6612, 0.5718, 0.7327, 0.5568, 0.7381, 0.5415, 0.6705, 0.9344, 0.6612, 0.9462, 0.5837, 0.9581, 0.5884, 0.9456, 0.6705, 0.6288, 0.1595, 0.5974, 0.2109, 0.5889, 0.1938, 0.622, 0.1394, 0.7032, 0.9084, 0.7436, 0.9163, 0.7436, 0.9405, 0.7009, 0.9321, 0.8897, 0.2109, 0.8583, 0.1595, 0.8651, 0.1394, 0.8982, 0.1938, 0.5369, 0.5031, 0.5409, 0.5837, 0.529, 0.5884, 0.5248, 0.5031, 0.8897, 0.7953, 0.9154, 0.7327, 0.9303, 0.7381, 0.8982, 0.8124, 0.8982, 0.1938, 0.8651, 0.1394, 0.8882, 0.07003, 0.9277, 0.1348, 0.6648, 0.09089, 0.622, 0.1394, 0.5989, 0.07003, 0.6205, 0.06026, 0.8982, 0.8124, 0.9303, 0.7381, 0.9367, 0.8308, 0.9277, 0.8714, 0.9303, 0.2681, 0.8982, 0.1938, 0.9277, 0.1348, 0.9367, 0.1754, 0.622, 0.8668, 0.6648, 0.9153, 0.6205, 0.9459, 0.5989, 0.9362, 0.8651, 0.8668, 0.8982, 0.8124, 0.9277, 0.8714, 0.8882, 0.9362, 0.5889, 0.8124, 0.622, 0.8668, 0.5989, 0.9362, 0.5594, 0.8714, 0.8223, 0.9153, 0.8651, 0.8668, 0.8882, 0.9362, 0.8666, 0.9459, 0.5568, 0.7381, 0.5889, 0.8124, 0.5594, 0.8714, 0.5504, 0.8308, 0.5889, 0.1938, 0.5568, 0.2681, 0.5504, 0.1754, 0.5594, 0.1348, 0.8651, 0.1394, 0.8223, 0.09089, 0.8666, 0.06026, 0.8882, 0.07003, 0.622, 0.1394, 0.5889, 0.1938, 0.5594, 0.1348, 0.5989, 0.07003, 0.8722, 0.966, 0.8259, 0.934, 0.8223, 0.9153, 0.8666, 0.9459, 0.5504, 0.8308, 0.5594, 0.8714, 0.551, 0.8881, 0.5416, 0.8457, 0.5248, 0.5031, 0.529, 0.5884, 0.5193, 0.5923, 0.5149, 0.5031, 0.9277, 0.1348, 0.8882, 0.07003, 0.8948, 0.05034, 0.9361, 0.1181, 0.9303, 0.7381, 0.9456, 0.6705, 0.9548, 0.6781, 0.9388, 0.7487, 0.6149, 0.04013, 0.6612, 0.07216, 0.6648, 0.09089, 0.6205, 0.06026, 0.8223, 0.09089, 0.7862, 0.07406, 0.7882, 0.05455, 0.8259, 0.07216, 0.7436, 0.9405, 0.7862, 0.9321, 0.7882, 0.9516, 0.7436, 0.9604, 0.8666, 0.9459, 0.8882, 0.9362, 0.8948, 0.9558, 0.8722, 0.966, 0.9581, 0.4177, 0.9456, 0.3357, 0.9548, 0.3281, 0.9678, 0.4139, 0.5483, 0.2574, 0.5416, 0.1605, 0.5504, 0.1754, 0.5568, 0.2681, 0.5989, 0.07003, 0.5594, 0.1348, 0.551, 0.1181, 0.5923, 0.05034, 0.5415, 0.3357, 0.529, 0.4177, 0.5193, 0.4139, 0.5323, 0.3281, 0.6989, 0.05455, 0.7009, 0.07406, 0.6648, 0.09089, 0.6612, 0.07216, 0.6648, 0.9153, 0.7009, 0.9321, 0.6989, 0.9516, 0.6612, 0.934, 0.5594, 0.8714, 0.5989, 0.9362, 0.5923, 0.9558, 0.551, 0.8881, 0.529, 0.5884, 0.5415, 0.6705, 0.5323, 0.6781, 0.5193, 0.5923, 0.8259, 0.07216, 0.8722, 0.04013, 0.8666, 0.06026, 0.8223, 0.09089, 0.8882, 0.07003, 0.8666, 0.06026, 0.8722, 0.04013, 0.8948, 0.05034, 0.9456, 0.6705, 0.9581, 0.5884, 0.9678, 0.5923, 0.9548, 0.6781, 0.7862, 0.07406, 0.7436, 0.06565, 0.7436, 0.04577, 0.7882, 0.05455, 0.7862, 0.9321, 0.8223, 0.9153, 0.8259, 0.934, 0.7882, 0.9516, 0.6612, 0.934, 0.6149, 0.966, 0.6205, 0.9459, 0.6648, 0.9153, 0.8882, 0.9362, 0.9277, 0.8714, 0.9361, 0.8881, 0.8948, 0.9558, 0.9456, 0.3357, 0.9303, 0.2681, 0.9388, 0.2574, 0.9548, 0.3281, 0.5416, 0.8457, 0.5483, 0.7487, 0.5568, 0.7381, 0.5504, 0.8308, 0.5594, 0.1348, 0.5504, 0.1754, 0.5416, 0.1605, 0.551, 0.1181, 0.529, 0.4177, 0.5248, 0.5031, 0.5149, 0.5031, 0.5193, 0.4139, 0.9367, 0.1754, 0.9277, 0.1348, 0.9361, 0.1181, 0.9455, 0.1605, 0.9388, 0.7487, 0.9455, 0.8457, 0.9367, 0.8308, 0.9303, 0.7381, 0.7009, 0.9321, 0.7436, 0.9405, 0.7436, 0.9604, 0.6989, 0.9516, 0.5989, 0.9362, 0.6205, 0.9459, 0.6149, 0.966, 0.5923, 0.9558, 0.9623, 0.5031, 0.9581, 0.4177, 0.9678, 0.4139, 0.9722, 0.5031, 0.5415, 0.6705, 0.5568, 0.7381, 0.5483, 0.7487, 0.5323, 0.6781, 0.6205, 0.06026, 0.5989, 0.07003, 0.5923, 0.05034, 0.6149, 0.04013, 0.5568, 0.2681, 0.5415, 0.3357, 0.5323, 0.3281, 0.5483, 0.2574, 0.9581, 0.5884, 0.9623, 0.5031, 0.9722, 0.5031, 0.9678, 0.5923, 0.7436, 0.06565, 0.7009, 0.07406, 0.6989, 0.05455, 0.7436, 0.04577, 0.9455, 0.1605, 0.9388, 0.2574, 0.9303, 0.2681, 0.9367, 0.1754, 0.9277, 0.8714, 0.9367, 0.8308, 0.9455, 0.8457, 0.9361, 0.8881, 0.7436, 0.8757, 0.7072, 0.8686, 0.7072, 0.8686, 0.7436, 0.8757, 0.6288, 0.8467, 0.5974, 0.7953, 0.6118, 0.7666, 0.64, 0.8129, 0.9344, 0.3449, 0.9462, 0.4225, 0.9263, 0.4304, 0.9157, 0.3605, 0.5527, 0.3449, 0.5718, 0.2735, 0.5886, 0.2961, 0.5714, 0.3605, 0.8226, 0.8849, 0.7839, 0.9084, 0.7799, 0.8686, 0.8149, 0.8474, 0.7839, 0.09779, 0.8226, 0.1213, 0.8149, 0.1588, 0.7799, 0.1376, 0.5718, 0.7327, 0.5527, 0.6612, 0.5714, 0.6457, 0.5886, 0.7101, 0.9462, 0.5837, 0.9344, 0.6612, 0.9157, 0.6457, 0.9263, 0.5758, 0.5974, 0.2109, 0.6288, 0.1595, 0.64, 0.1932, 0.6118, 0.2396, 0.7436, 0.9163, 0.7032, 0.9084, 0.7072, 0.8686, 0.7436, 0.8757, 0.8583, 0.1595, 0.8897, 0.2109, 0.8753, 0.2396, 0.8471, 0.1932, 0.5409, 0.5837, 0.5369, 0.5031, 0.5572, 0.5031, 0.5608, 0.5758, 0.9154, 0.7327, 0.8897, 0.7953, 0.8753, 0.7666, 0.8985, 0.7101, 0.6645, 0.1213, 0.7032, 0.09779, 0.7072, 0.1376, 0.6723, 0.1588, 0.9502, 0.5031, 0.9462, 0.5837, 0.9263, 0.5758, 0.9299, 0.5031, 0.6645, 0.8849, 0.6288, 0.8467, 0.64, 0.8129, 0.6723, 0.8474, 0.9154, 0.2735, 0.9344, 0.3449, 0.9157, 0.3605, 0.8985, 0.2961, 0.5409, 0.4225, 0.5527, 0.3449, 0.5714, 0.3605, 0.5608, 0.4304, 0.8583, 0.8467, 0.8226, 0.8849, 0.8149, 0.8474, 0.8471, 0.8129, 0.7436, 0.08984, 0.7839, 0.09779, 0.7799, 0.1376, 0.7436, 0.1304, 0.5974, 0.7953, 0.5718, 0.7327, 0.5886, 0.7101, 0.6118, 0.7666, 0.9462, 0.4225, 0.9502, 0.5031, 0.9299, 0.5031, 0.9263, 0.4304, 0.5718, 0.2735, 0.5974, 0.2109, 0.6118, 0.2396, 0.5886, 0.2961, 0.7839, 0.9084, 0.7436, 0.9163, 0.7436, 0.8757, 0.7799, 0.8686, 0.8226, 0.1213, 0.8583, 0.1595, 0.8471, 0.1932, 0.8149, 0.1588, 0.5527, 0.6612, 0.5409, 0.5837, 0.5608, 0.5758, 0.5714, 0.6457, 0.9344, 0.6612, 0.9154, 0.7327, 0.8985, 0.7101, 0.9157, 0.6457, 0.6288, 0.1595, 0.6645, 0.1213, 0.6723, 0.1588, 0.64, 0.1932, 0.7032, 0.9084, 0.6645, 0.8849, 0.6723, 0.8474, 0.7072, 0.8686, 0.8897, 0.2109, 0.9154, 0.2735, 0.8985, 0.2961, 0.8753, 0.2396, 0.5369, 0.5031, 0.5409, 0.4225, 0.5608, 0.4304, 0.5572, 0.5031, 0.8897, 0.7953, 0.8583, 0.8467, 0.8471, 0.8129, 0.8753, 0.7666, 0.8985, 0.7101, 0.8753, 0.7666, 0.8753, 0.7666, 0.8985, 0.7101, 0.8985, 0.2961, 0.9157, 0.3605, 0.9157, 0.3605, 0.8985, 0.2961, 0.7436, 0.1304, 0.7799, 0.1376, 0.7799, 0.1376, 0.7436, 0.1304, 0.5886, 0.2961, 0.6118, 0.2396, 0.6118, 0.2396, 0.5886, 0.2961, 0.5714, 0.6457, 0.5608, 0.5758, 0.5608, 0.5758, 0.5714, 0.6457, 0.7072, 0.8686, 0.6723, 0.8474, 0.6723, 0.8474, 0.7072, 0.8686, 0.8753, 0.7666, 0.8471, 0.8129, 0.8471, 0.8129, 0.8753, 0.7666, 0.9157, 0.3605, 0.9263, 0.4304, 0.9263, 0.4304, 0.9157, 0.3605, 0.7799, 0.1376, 0.8149, 0.1588, 0.8149, 0.1588, 0.7799, 0.1376, 0.6118, 0.2396, 0.64, 0.1932, 0.64, 0.1932, 0.6118, 0.2396, 0.5608, 0.5758, 0.5572, 0.5031, 0.5572, 0.5031, 0.5608, 0.5758, 0.6723, 0.8474, 0.64, 0.8129, 0.64, 0.8129, 0.6723, 0.8474, 0.8471, 0.8129, 0.8149, 0.8474, 0.8149, 0.8474, 0.8471, 0.8129, 0.9299, 0.5031, 0.9263, 0.5758, 0.9263, 0.5758, 0.9299, 0.5031, 0.9263, 0.4304, 0.9299, 0.5031, 0.9299, 0.5031, 0.9263, 0.4304, 0.8149, 0.1588, 0.8471, 0.1932, 0.8471, 0.1932, 0.8149, 0.1588, 0.64, 0.1932, 0.6723, 0.1588, 0.6723, 0.1588, 0.64, 0.1932, 0.5572, 0.5031, 0.5608, 0.4304, 0.5608, 0.4304, 0.5572, 0.5031, 0.64, 0.8129, 0.6118, 0.7666, 0.6118, 0.7666, 0.64, 0.8129, 0.8149, 0.8474, 0.7799, 0.8686, 0.7799, 0.8686, 0.8149, 0.8474, 0.9263, 0.5758, 0.9157, 0.6457, 0.9157, 0.6457, 0.9263, 0.5758, 0.8471, 0.1932, 0.8753, 0.2396, 0.8753, 0.2396, 0.8471, 0.1932, 0.6723, 0.1588, 0.7072, 0.1376, 0.7072, 0.1376, 0.6723, 0.1588, 0.5608, 0.4304, 0.5714, 0.3605, 0.5714, 0.3605, 0.5608, 0.4304, 0.6118, 0.7666, 0.5886, 0.7101, 0.5886, 0.7101, 0.6118, 0.7666, 0.7799, 0.8686, 0.7436, 0.8757, 0.7436, 0.8757, 0.7799, 0.8686, 0.9157, 0.6457, 0.8985, 0.7101, 0.8985, 0.7101, 0.9157, 0.6457, 0.8753, 0.2396, 0.8985, 0.2961, 0.8985, 0.2961, 0.8753, 0.2396, 0.7072, 0.1376, 0.7436, 0.1304, 0.7436, 0.1304, 0.7072, 0.1376, 0.5714, 0.3605, 0.5886, 0.2961, 0.5886, 0.2961, 0.5714, 0.3605, 0.5886, 0.7101, 0.5714, 0.6457, 0.5714, 0.6457, 0.5886, 0.7101])
me_fond.materials.append(mat_defaultwhite)
me_fond.use_remesh_preserve_volume = False
me_fond.use_remesh_preserve_attributes = False
me_fond.use_mirror_vertex_groups = False
me_fond.update()
me_face = bpy.data.meshes.new('face')
me_face.from_pydata([(0.001784, 0.02512, -0.005542), (0.001784, 0.01541, -0.01342), (0.001784, -0.02716, -0.006221), (0.001784, -0.01541, -0.01342), (0.001784, -0.02512, -0.005542), (0.001784, 0.02716, -0.006221), (0.001784, -0.01426, -0.007036), (0.001784, -0.02607, -0.01179), (0.001784, 0.0, -0.007715), (0.001784, -0.004075, -0.007715), (0.001784, -0.02852, -0.007987), (0.001784, -0.02811, -0.009752), (0.001784, -0.003939, -0.0145), (0.001784, 0.0, -0.01464), (0.001784, 0.003938, -0.0145), (0.001784, 0.01426, -0.007036), (0.001784, 0.004074, -0.007715), (0.001784, 0.02852, -0.007987), (0.001784, 0.02607, -0.01179), (0.001784, 0.02811, -0.009752), (-0.000226, -0.004075, -0.007715), (-0.000226, 0.01426, -0.007036), (-0.000226, -0.01426, -0.007036), (-0.000226, -0.02512, -0.005542), (-0.000226, -0.02716, -0.006221), (-0.000226, 0.02811, -0.009752), (-0.000226, -0.01541, -0.01342), (-0.000226, -0.003939, -0.0145), (-0.000226, 0.0, -0.01464), (-0.000226, 0.02852, -0.007987), (-0.000226, 0.004074, -0.007715), (-0.000226, 0.0, -0.007715), (-0.000226, 0.003938, -0.0145), (-0.000226, 0.01541, -0.01342), (-0.000226, 0.02607, -0.01179), (-0.000226, -0.02852, -0.007987), (-0.000226, -0.02811, -0.009752), (-0.000226, -0.02607, -0.01179), (-0.000226, 0.02716, -0.006221), (-0.000226, 0.02512, -0.005542), (-0.00318, 0.01424, -0.01237), (-0.00318, 0.003639, -0.01304), (-0.00318, 0.02409, -0.01139), (-0.00318, 0.02598, -0.01015), (-0.00318, 0.02635, -0.009074), (-0.00318, 0.0251, -0.008002), (-0.00318, 0.02322, -0.007589), (-0.00318, 0.01318, -0.008497), (-0.00318, 0.003764, -0.008909), (-0.00318, -0.01424, -0.01237), (-0.00318, 0.0, -0.01312), (-0.00318, -0.00364, -0.01304), (-0.00318, -0.0241, -0.01139), (-0.00318, -0.02598, -0.01015), (-0.00318, -0.02635, -0.009074), (-0.00318, -0.0251, -0.008002), (-0.00318, -0.02322, -0.007589), (-0.00318, -0.01318, -0.008497), (-0.00318, -0.003765, -0.008909), (-0.00318, 0.0, -0.008909), (0.001784, 0.0, -1e-06), (0.001784, 0.0, 0.04232), (0.001784, -0.02116, 0.03665), (0.001784, -0.03665, 0.02116), (0.001784, -0.04232, -1e-06), (0.001784, -0.03665, -0.02116), (0.001784, -0.02116, -0.03665), (0.001784, 0.0, -0.04232), (0.001784, 0.02116, -0.03665), (0.001784, 0.03665, -0.02116), (0.001784, 0.04232, -1e-06), (0.001784, 0.03665, 0.02116), (0.001784, 0.02116, 0.03665)], [], [(60, 0, 70), (60, 15, 0), (16, 15, 60), (8, 16, 60), (0, 5, 70), (17, 70, 5), (69, 70, 17), (69, 17, 19), (69, 19, 18), (1, 69, 18), (14, 68, 69, 1), (67, 13, 12, 66), (26, 3, 12, 27), (38, 5, 0, 39), (39, 0, 15, 21), (30, 16, 8, 31), (33, 1, 18, 34), (32, 14, 1, 33), (23, 4, 2, 24), (24, 2, 10, 35), (37, 7, 3, 26), (22, 6, 4, 23), (29, 17, 5, 38), (20, 9, 6, 22), (36, 11, 7, 37), (31, 8, 9, 20), (35, 10, 11, 36), (27, 12, 13, 28), (28, 13, 14, 32), (21, 15, 16, 30), (25, 19, 17, 29), (34, 18, 19, 25), (59, 31, 20, 58), (58, 20, 22, 57), (55, 24, 35, 54), (46, 39, 21, 47), (42, 34, 25, 43), (50, 28, 32, 41), (47, 21, 30, 48), (57, 22, 23, 56), (56, 23, 24, 55), (43, 25, 29, 44), (52, 37, 26, 49), (49, 26, 27, 51), (51, 27, 28, 50), (44, 29, 38, 45), (48, 30, 31, 59), (41, 32, 33, 40), (40, 33, 34, 42), (54, 35, 36, 53), (53, 36, 37, 52), (45, 38, 39, 46), (53, 55, 54), (53, 52, 56, 55), (52, 49, 57, 56), (49, 51, 58, 57), (51, 50, 59, 58), (50, 41, 48, 59), (41, 40, 47, 48), (40, 42, 46, 47), (42, 43, 45, 46), (43, 44, 45), (60, 72, 61), (60, 61, 62), (60, 62, 63), (60, 63, 64), (60, 70, 71), (71, 72, 60), (8, 60, 9), (66, 12, 3, 65), (65, 3, 7), (9, 60, 6), (4, 6, 60), (64, 4, 60), (64, 2, 4), (7, 11, 65), (65, 11, 10), (10, 2, 64), (64, 65, 10), (13, 67, 68, 14)])
me_face.polygons.foreach_set('use_smooth', [1, 1, 1, 1, 1, 1, 1, 1, 1, 1, 1, 1, 1, 1, 1, 1, 1, 1, 1, 1, 1, 1, 1, 1, 1, 1, 1, 1, 1, 1, 1, 1, 1, 1, 1, 1, 1, 1, 1, 1, 1, 1, 1, 1, 1, 1, 1, 1, 1, 1, 1, 1, 1, 1, 1, 1, 1, 1, 1, 1, 1, 1, 0, 0, 0, 0, 0, 0, 1, 1, 1, 1, 1, 1, 1, 1, 1, 1, 1, 1])
_uv = me_face.uv_layers.new(name='UVMap')
_uv.uv.foreach_set('vector', [0.25, 0.5018, 0.4026, 0.4178, 0.5018, 0.5018, 0.25, 0.5018, 0.3366, 0.3975, 0.4026, 0.4178, 0.2747, 0.3882, 0.3366, 0.3975, 0.25, 0.5018, 0.25, 0.3882, 0.2747, 0.3882, 0.25, 0.5018, 0.4026, 0.4178, 0.415, 0.4086, 0.5018, 0.5018, 0.4232, 0.3845, 0.5018, 0.5018, 0.415, 0.4086, 0.468, 0.2495, 0.5018, 0.5018, 0.4232, 0.3845, 0.468, 0.2495, 0.4232, 0.3845, 0.4207, 0.3605, 0.468, 0.2495, 0.4207, 0.3605, 0.4084, 0.3327, 0.3436, 0.3105, 0.468, 0.2495, 0.4084, 0.3327, 0.2739, 0.2957, 0.3759, 0.06471, 0.468, 0.2495, 0.3436, 0.3105, 0.25, -0.002905, 0.25, 0.2938, 0.2261, 0.2957, 0.1241, 0.06471, 0.1583, 0.3182, 0.1583, 0.3182, 0.2266, 0.3059, 0.2266, 0.3059, 0.4096, 0.3964, 0.4096, 0.3964, 0.3977, 0.4034, 0.3977, 0.4034, 0.3977, 0.4034, 0.3977, 0.4034, 0.3348, 0.3905, 0.3348, 0.3905, 0.2742, 0.3828, 0.2742, 0.3828, 0.25, 0.3828, 0.25, 0.3828, 0.3417, 0.3182, 0.3417, 0.3182, 0.4033, 0.3387, 0.4033, 0.3387, 0.2734, 0.3059, 0.2734, 0.3059, 0.3417, 0.3182, 0.3417, 0.3182, 0.1023, 0.4034, 0.1023, 0.4034, 0.09035, 0.3964, 0.09035, 0.3964, 0.09035, 0.3964, 0.09035, 0.3964, 0.08237, 0.3781, 0.08237, 0.3781, 0.09674, 0.3387, 0.09674, 0.3387, 0.1583, 0.3182, 0.1583, 0.3182, 0.1652, 0.3905, 0.1652, 0.3905, 0.1023, 0.4034, 0.1023, 0.4034, 0.4176, 0.3781, 0.4176, 0.3781, 0.4096, 0.3964, 0.4096, 0.3964, 0.2258, 0.3828, 0.2258, 0.3828, 0.1652, 0.3905, 0.1652, 0.3905, 0.08477, 0.3598, 0.08477, 0.3598, 0.09674, 0.3387, 0.09674, 0.3387, 0.25, 0.3828, 0.25, 0.3828, 0.2258, 0.3828, 0.2258, 0.3828, 0.08237, 0.3781, 0.08237, 0.3781, 0.08477, 0.3598, 0.08477, 0.3598, 0.2266, 0.3059, 0.2266, 0.3059, 0.25, 0.3044, 0.25, 0.3044, 0.25, 0.3044, 0.25, 0.3044, 0.2734, 0.3059, 0.2734, 0.3059, 0.3348, 0.3905, 0.3348, 0.3905, 0.2742, 0.3828, 0.2742, 0.3828, 0.4152, 0.3598, 0.4152, 0.3598, 0.4176, 0.3781, 0.4176, 0.3781, 0.4033, 0.3387, 0.4033, 0.3387, 0.4152, 0.3598, 0.4152, 0.3598, 0.25, 0.3693, 0.25, 0.3828, 0.2258, 0.3828, 0.2276, 0.3693, 0.2276, 0.3693, 0.2258, 0.3828, 0.1652, 0.3905, 0.1716, 0.374, 0.1025, 0.3779, 0.09035, 0.3964, 0.08237, 0.3781, 0.0951, 0.3668, 0.3865, 0.3822, 0.3977, 0.4034, 0.3348, 0.3905, 0.3284, 0.374, 0.3916, 0.3429, 0.4033, 0.3387, 0.4152, 0.3598, 0.4027, 0.3557, 0.25, 0.3216, 0.25, 0.3044, 0.2734, 0.3059, 0.2716, 0.3226, 0.3284, 0.374, 0.3348, 0.3905, 0.2742, 0.3828, 0.2724, 0.3693, 0.1716, 0.374, 0.1652, 0.3905, 0.1023, 0.4034, 0.1135, 0.3822, 0.1135, 0.3822, 0.1023, 0.4034, 0.09035, 0.3964, 0.1025, 0.3779, 0.4027, 0.3557, 0.4152, 0.3598, 0.4176, 0.3781, 0.4049, 0.3668, 0.1084, 0.3429, 0.09674, 0.3387, 0.1583, 0.3182, 0.1653, 0.33, 0.1653, 0.33, 0.1583, 0.3182, 0.2266, 0.3059, 0.2283, 0.3226, 0.2283, 0.3226, 0.2266, 0.3059, 0.25, 0.3044, 0.25, 0.3216, 0.4049, 0.3668, 0.4176, 0.3781, 0.4096, 0.3964, 0.3975, 0.3779, 0.2724, 0.3693, 0.2742, 0.3828, 0.25, 0.3828, 0.25, 0.3693, 0.2716, 0.3226, 0.2734, 0.3059, 0.3417, 0.3182, 0.3347, 0.33, 0.3347, 0.33, 0.3417, 0.3182, 0.4033, 0.3387, 0.3916, 0.3429, 0.0951, 0.3668, 0.08237, 0.3781, 0.08477, 0.3598, 0.09731, 0.3557, 0.09731, 0.3557, 0.08477, 0.3598, 0.09674, 0.3387, 0.1084, 0.3429, 0.3975, 0.3779, 0.4096, 0.3964, 0.3977, 0.4034, 0.3865, 0.3822, 0.09731, 0.3557, 0.1025, 0.3779, 0.0951, 0.3668, 0.09731, 0.3557, 0.1084, 0.3429, 0.1135, 0.3822, 0.1025, 0.3779, 0.1084, 0.3429, 0.1653, 0.33, 0.1716, 0.374, 0.1135, 0.3822, 0.1653, 0.33, 0.2283, 0.3226, 0.2276, 0.3693, 0.1716, 0.374, 0.2283, 0.3226, 0.25, 0.3216, 0.25, 0.3693, 0.2276, 0.3693, 0.25, 0.3216, 0.2716, 0.3226, 0.2724, 0.3693, 0.25, 0.3693, 0.2716, 0.3226, 0.3347, 0.33, 0.3284, 0.374, 0.2724, 0.3693, 0.3347, 0.33, 0.3916, 0.3429, 0.3865, 0.3822, 0.3284, 0.374, 0.3916, 0.3429, 0.4027, 0.3557, 0.3975, 0.3779, 0.3865, 0.3822, 0.4027, 0.3557, 0.4049, 0.3668, 0.3975, 0.3779, 0.25, 0.5001, 0.375, 0.9331, 0.25, 1.0, 0.25, 0.5001, 0.25, 1.0, 0.125, 0.9331, 0.25, 0.5001, 0.125, 0.9331, 0.03349, 0.7501, 0.25, 0.5001, 0.03349, 0.7501, 2.682e-06, 0.5001, 0.25, 0.5001, 0.5, 0.5001, 0.4665, 0.7501, 0.4665, 0.7501, 0.375, 0.9331, 0.25, 0.5001, 0.25, 0.3882, 0.25, 0.5018, 0.2253, 0.3882, 0.1241, 0.06471, 0.2261, 0.2957, 0.1564, 0.3105, 0.03196, 0.2495, 0.03196, 0.2495, 0.1564, 0.3105, 0.09163, 0.3327, 0.2253, 0.3882, 0.25, 0.5018, 0.1634, 0.3975, 0.0974, 0.4178, 0.1634, 0.3975, 0.25, 0.5018, -0.001773, 0.5018, 0.0974, 0.4178, 0.25, 0.5018, -0.001773, 0.5018, 0.08503, 0.4086, 0.0974, 0.4178, 0.09163, 0.3327, 0.07925, 0.3605, 0.03196, 0.2495, 0.03196, 0.2495, 0.07925, 0.3605, 0.07678, 0.3845, 0.07678, 0.3845, 0.08503, 0.4086, -0.001773, 0.5018, -0.001773, 0.5018, 0.03196, 0.2495, 0.07678, 0.3845, 0.25, 0.2938, 0.25, -0.002905, 0.3759, 0.06471, 0.2739, 0.2957])
me_face.materials.append(mat_defaultwhite)
me_face.use_remesh_preserve_volume = False
me_face.use_remesh_preserve_attributes = False
me_face.use_mirror_vertex_groups = False
me_face.update()
me_vitre = bpy.data.meshes.new('vitre')
me_vitre.from_pydata([(0.0278, 0.03898, 0.0), (0.0278, 0.03824, 0.007605), (0.0278, 0.03602, 0.01492), (0.0278, 0.03241, 0.02166), (0.0278, 0.02757, 0.02757), (0.0278, 0.02166, 0.03241), (0.0278, 0.01492, 0.03602), (0.0278, 0.007605, 0.03824), (0.0278, 0.0, 0.03898), (0.0278, -0.007605, 0.03824), (0.0278, -0.01492, 0.03602), (0.0278, -0.02166, 0.03241), (0.0278, -0.02757, 0.02757), (0.0278, -0.03241, 0.02166), (0.0278, -0.03602, 0.01492), (0.0278, -0.03824, 0.007605), (0.0278, -0.03898, 0.0), (0.0278, -0.03824, -0.007605), (0.0278, -0.03602, -0.01492), (0.0278, -0.03241, -0.02166), (0.0278, -0.02757, -0.02757), (0.0278, -0.02166, -0.03241), (0.0278, -0.01492, -0.03602), (0.0278, -0.007605, -0.03824), (0.0278, 0.0, -0.03898), (0.0278, 0.007605, -0.03824), (0.0278, 0.01492, -0.03602), (0.0278, 0.02166, -0.03241), (0.0278, 0.02757, -0.02757), (0.0278, 0.03241, -0.02166), (0.0278, 0.03602, -0.01492), (0.0278, 0.03824, -0.007605), (0.0278, 0.0, 0.0)], [], [(8, 9, 32), (3, 4, 32), (29, 30, 32), (24, 25, 32), (19, 20, 32), (14, 15, 32), (9, 10, 32), (4, 5, 32), (30, 31, 32), (25, 26, 32), (20, 21, 32), (15, 16, 32), (10, 11, 32), (5, 6, 32), (0, 1, 32), (31, 0, 32), (26, 27, 32), (21, 22, 32), (16, 17, 32), (11, 12, 32), (6, 7, 32), (1, 2, 32), (27, 28, 32), (22, 23, 32), (17, 18, 32), (12, 13, 32), (7, 8, 32), (2, 3, 32), (28, 29, 32), (23, 24, 32), (18, 19, 32), (13, 14, 32)])
me_vitre.polygons.foreach_set('use_smooth', [True] * 32)
_uv = me_vitre.uv_layers.new(name='UVMap')
_uv.uv.foreach_set('vector', [0.5, 1.0, 0.4025, 0.9904, 0.5, 0.5, 0.9157, 0.7778, 0.8536, 0.8536, 0.5, 0.5, 0.9157, 0.2222, 0.9619, 0.3087, 0.5, 0.5, 0.5, 0.0, 0.5975, 0.009607, 0.5, 0.5, 0.08427, 0.2222, 0.1464, 0.1464, 0.5, 0.5, 0.03806, 0.6913, 0.009607, 0.5975, 0.5, 0.5, 0.4025, 0.9904, 0.3087, 0.9619, 0.5, 0.5, 0.8536, 0.8536, 0.7778, 0.9157, 0.5, 0.5, 0.9619, 0.3087, 0.9904, 0.4025, 0.5, 0.5, 0.5975, 0.009607, 0.6913, 0.03806, 0.5, 0.5, 0.1464, 0.1464, 0.2222, 0.08427, 0.5, 0.5, 0.009607, 0.5975, 0.0, 0.5, 0.5, 0.5, 0.3087, 0.9619, 0.2222, 0.9157, 0.5, 0.5, 0.7778, 0.9157, 0.6913, 0.9619, 0.5, 0.5, 1.0, 0.5, 0.9904, 0.5975, 0.5, 0.5, 0.9904, 0.4025, 1.0, 0.5, 0.5, 0.5, 0.6913, 0.03806, 0.7778, 0.08427, 0.5, 0.5, 0.2222, 0.08427, 0.3087, 0.03806, 0.5, 0.5, 0.0, 0.5, 0.009607, 0.4025, 0.5, 0.5, 0.2222, 0.9157, 0.1464, 0.8536, 0.5, 0.5, 0.6913, 0.9619, 0.5975, 0.9904, 0.5, 0.5, 0.9904, 0.5975, 0.9619, 0.6913, 0.5, 0.5, 0.7778, 0.08427, 0.8536, 0.1464, 0.5, 0.5, 0.3087, 0.03806, 0.4025, 0.009607, 0.5, 0.5, 0.009607, 0.4025, 0.03806, 0.3087, 0.5, 0.5, 0.1464, 0.8536, 0.08427, 0.7778, 0.5, 0.5, 0.5975, 0.9904, 0.5, 1.0, 0.5, 0.5, 0.9619, 0.6913, 0.9157, 0.7778, 0.5, 0.5, 0.8536, 0.1464, 0.9157, 0.2222, 0.5, 0.5, 0.4025, 0.009607, 0.5, 0.0, 0.5, 0.5, 0.03806, 0.3087, 0.08427, 0.2222, 0.5, 0.5, 0.08427, 0.7778, 0.03806, 0.6913, 0.5, 0.5])
me_vitre.materials.append(mat_transparent)
me_vitre.use_remesh_preserve_volume = False
me_vitre.use_remesh_preserve_attributes = False
me_vitre.use_mirror_vertex_groups = False
me_vitre.update()

# ---- objects
ob_slipball = bpy.data.objects.new('slipball', me_slipball)
ob_needle = bpy.data.objects.new('needle', me_needle)
ob_fond = bpy.data.objects.new('fond', me_fond)
ob_face = bpy.data.objects.new('face', me_face)
ob_vitre = bpy.data.objects.new('vitre', me_vitre)

# ---- transforms, parenting, visibility, modifiers, constraints
ob_slipball.location = (0.000132, 0.0, -0.007348)
ob_slipball.scale = (0.576, 0.576, 0.576)
ob_slipball.lineart.crease_threshold = 0.0
_m = ob_slipball.modifiers.new('Auto Smooth', 'NODES')
_m.node_group = ng_auto_smooth
_gi = [s.identifier for s in ng_auto_smooth.interface.items_tree if s.item_type == 'SOCKET' and s.in_out == 'INPUT']
_m[_gi[1]] = 0.7854  # Angle
ob_needle.location = (5.083e-05, 0.0, -0.0009508)
ob_needle.scale = (0.576, 0.576, 0.576)
ob_needle.lineart.crease_threshold = 0.0
_m = ob_needle.modifiers.new('Auto Smooth', 'NODES')
_m.node_group = ng_auto_smooth
_gi = [s.identifier for s in ng_auto_smooth.interface.items_tree if s.item_type == 'SOCKET' and s.in_out == 'INPUT']
_m[_gi[1]] = 0.5236  # Angle
ob_fond.location = (-0.01968, 0.0, -0.0009508)
ob_fond.scale = (0.576, 0.576, 0.576)
ob_fond.lineart.crease_threshold = 0.0
_m = ob_fond.modifiers.new('Auto Smooth', 'NODES')
_m.node_group = ng_auto_smooth
_gi = [s.identifier for s in ng_auto_smooth.interface.items_tree if s.item_type == 'SOCKET' and s.in_out == 'INPUT']
_m[_gi[1]] = 0.5236  # Angle
ob_face.location = (0.000344, 0.0, -0.001011)
ob_face.scale = (0.576, 0.576, 0.576)
ob_face.lineart.crease_threshold = 0.0
_m = ob_face.modifiers.new('Auto Smooth', 'NODES')
_m.node_group = ng_auto_smooth
_gi = [s.identifier for s in ng_auto_smooth.interface.items_tree if s.item_type == 'SOCKET' and s.in_out == 'INPUT']
_m[_gi[1]] = 0.5236  # Angle
ob_vitre.location = (-0.01352, 0.0, -0.0009508)
ob_vitre.scale = (0.576, 0.576, 0.576)
ob_vitre.display_type = 'SOLID'
ob_vitre.show_transparent = True
ob_vitre.lineart.crease_threshold = 0.0
_m = ob_vitre.modifiers.new('Auto Smooth', 'NODES')
_m.node_group = ng_auto_smooth
_gi = [s.identifier for s in ng_auto_smooth.interface.items_tree if s.item_type == 'SOCKET' and s.in_out == 'INPUT']
_m[_gi[1]] = 0.5236  # Angle

# ---- collection membership
col_collection_1.objects.link(ob_slipball)
col_collection_1.objects.link(ob_needle)
col_collection_1.objects.link(ob_fond)
col_collection_1.objects.link(ob_face)
col_collection_2.objects.link(ob_vitre)

# ---- scene / render settings (as saved in the file)
scene.frame_start = 1; scene.frame_end = 250; scene.frame_set(1)
scene.render.engine = 'BLENDER_EEVEE_NEXT'
scene.render.image_settings.color_mode = 'RGB'
scene.render.image_settings.compression = 90
scene.render.resolution_percentage = 50
scene.render.dither_intensity = 0.0
scene.render.bake_margin = 2
scene.render.bake_bias = 0.0
scene.cycles.use_denoising = False
scene.cycles.samples = 10
scene.cycles.sampling_pattern = 'TABULATED_SOBOL'
scene.cycles.light_sampling_threshold = 0.0
scene.cycles.use_adaptive_sampling = False
scene.cycles.use_light_tree = False
scene.cycles.blur_glossy = 0.0
scene.cycles.volume_bounces = 1
scene.cycles.pixel_filter_type = 'GAUSSIAN'
scene.cycles.sample_clamp_indirect = 0.0
scene.view_settings.view_transform = 'Standard'
bpy.context.view_layer.update()

# ---- added for rendering (the .blend has no active camera and no usable light): camera, sun
cam_auto = bpy.data.cameras.new('AutoCamera')
cam_auto.lens = 50.0
cam_auto.sensor_width = 36.0
cam_auto.clip_end = 1000.0
ob_auto_camera = bpy.data.objects.new('AutoCamera', cam_auto)
scene.collection.objects.link(ob_auto_camera)
ob_auto_camera.location = (0.18456, -0.222054, 0.147085)
ob_auto_camera.rotation_euler = (1.09748, -7.21219e-08, 0.694738)
scene.camera = ob_auto_camera
light_auto_sun = bpy.data.lights.new('AutoSun', 'SUN')
light_auto_sun.energy = 3.0
light_auto_sun.angle = 0.0523599
ob_auto_sun = bpy.data.objects.new('AutoSun', light_auto_sun)
scene.collection.objects.link(ob_auto_sun)
ob_auto_sun.rotation_euler = (0.872665, 0.174533, 0.523599)
bpy.context.view_layer.update()
